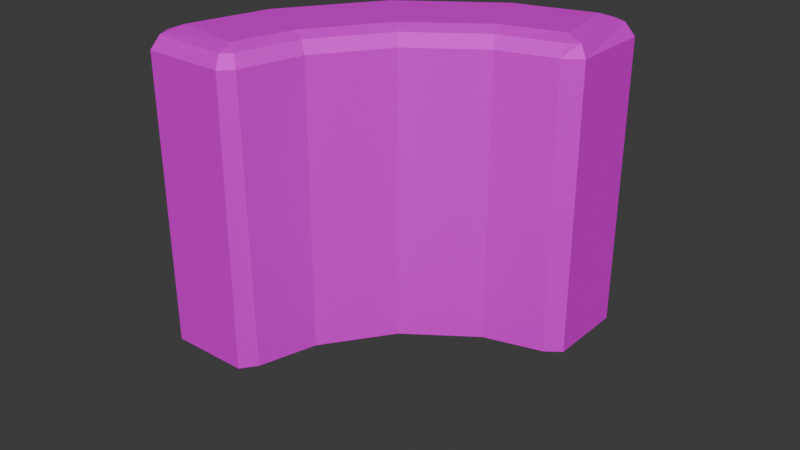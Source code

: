 # Source: hedge_2mx6m_curved_5x5m.blend  (saved by Blender 4.0.36; exported with 4.5.12 LTS)
import bpy
from mathutils import Matrix  # noqa: F401  (used for matrix-valued properties, if any)

bpy.ops.wm.read_factory_settings(use_empty=True)
scene = bpy.context.scene
scene.name = 'Scene'

# ---- collections
col_collection = bpy.data.collections.new('Collection'); scene.collection.children.link(col_collection)

# ---- images (referenced by path relative to the original .blend; pixels are not part of the script)
import os
ASSET_DIR = os.environ.get("B2B_ASSET_DIR", "")  # directory of the original .blend (textures are referenced by path, not embedded)
HERE = os.path.dirname(os.path.abspath(__file__))  # packed textures are extracted next to this script under _unpacked/

def load_image(name, relpath, width, height, colorspace="sRGB"):
    """Load a texture the original file referenced (path relative to the .blend, or extracted next to this script)."""
    p = next((c for c in (os.path.join(HERE, relpath), os.path.join(ASSET_DIR, relpath)) if relpath and os.path.exists(c)), "")
    if p:
        img = bpy.data.images.load(p, check_existing=True)
        img.name = name
    else:  # same state as the original file: an image datablock whose file is absent (Cycles renders it pink)
        img = bpy.data.images.new(name, width, height)
        img.source = "FILE"
        img.filepath = "//" + (relpath or name)
    img.colorspace_settings.name = colorspace
    return img
img_hedge_albedo_png = load_image('hedge_albedo.png', 'hedge_albedo.png', 1024, 1024, 'sRGB')

# ---- materials (node trees are filled in below, after node groups)
mat_hedge = bpy.data.materials.new('Hedge')
mat_hedge.alpha_threshold = 0.0
mat_hedge.use_transparent_shadow = False
mat_hedge.roughness = 0.5
mat_hedge.line_color = (0.0, 0.0, 0.0, 1.0)

# ---- material node trees
mat_hedge.use_nodes = True; mat_hedge.node_tree.nodes.clear()
_N = mat_hedge.node_tree.nodes; _L = mat_hedge.node_tree.links
n0 = _N.new('ShaderNodeOutputMaterial'); n0.name = 'Material Output'; n0.location = (300, 300)
n1 = _N.new('ShaderNodeBsdfPrincipled'); n1.name = 'Principled BSDF'; n1.location = (10, 300)
n1.inputs[1].default_value = 0.7617
n1.inputs[2].default_value = 0.8368
n1.inputs[3].default_value = 1.45
n2 = _N.new('ShaderNodeTexImage'); n2.name = 'Image Texture'; n2.location = (-280, 280)
n2.image = img_hedge_albedo_png
n2.interpolation = 'Closest'
_L.new(n1.outputs[0], n0.inputs[0])
_L.new(n2.outputs[0], n1.inputs[0])
n0.is_active_output = True

# ---- world
world_world = bpy.data.worlds.new('World'); scene.world = world_world
world_world.use_nodes = True; world_world.node_tree.nodes.clear()
_N = world_world.node_tree.nodes; _L = world_world.node_tree.links
n0 = _N.new('ShaderNodeOutputWorld'); n0.name = 'World Output'; n0.location = (300, 300)
n1 = _N.new('ShaderNodeBackground'); n1.name = 'Background'; n1.location = (10, 300)
n1.inputs[0].default_value = (0.05088, 0.05088, 0.05088, 1.0)
_L.new(n1.outputs[0], n0.inputs[0])
n0.is_active_output = True
world_world.color = (0.05088, 0.05088, 0.05088)
world_world.use_sun_shadow = False
world_world.sun_shadow_jitter_overblur = 0.0

# ---- meshes
me_cube_001 = bpy.data.meshes.new('Cube.001')
me_cube_001.from_pydata([(5.003, -0.777, 2.384e-07), (4.746, -0.972, 2.384e-07), (0.003049, -0.497, 2.384e-07), (0.003049, -0.497, 5.65), (0.2605, -0.972, 2.384e-07), (0.003049, -0.777, 2.384e-07), (5.003, -0.497, 0.003259), (5.003, -0.497, 5.65), (4.746, 0.978, 2.384e-07), (5.003, 0.783, 2.384e-07), (0.003049, 0.003049, 2.384e-07), (0.003049, 0.003049, 5.65), (0.003049, 0.783, 2.384e-07), (0.2605, 0.978, 2.384e-07), (5.003, 0.003049, 0.003259), (5.003, 0.003049, 5.65), (4.662, -0.6555, 6.0), (4.703, -0.997, 5.659), (4.762, -0.897, 5.9), (5.003, 0.503, 5.65), (5.003, -0.797, 5.659), (4.903, -0.7555, 5.9), (5.003, 0.503, 0.003259), (0.003049, -0.797, 5.659), (0.103, -0.7555, 5.9), (0.3445, -0.6555, 6.0), (0.203, -0.997, 5.659), (0.2445, -0.897, 5.9), (4.662, 0.6616, 6.0), (5.003, 0.803, 5.659), (4.903, 0.7616, 5.9), (0.003049, 0.503, 5.65), (4.703, 1.003, 5.659), (4.762, 0.903, 5.9), (0.003049, 0.503, 2.384e-07), (0.153, 1.003, 5.659), (0.2445, 0.903, 5.9), (0.3445, 0.6616, 6.0), (0.003049, 0.803, 5.659), (0.103, 0.7616, 5.9), (1.253, 0.6616, 6.0), (1.253, 0.003049, 0.0008149), (1.253, 0.003049, 5.65), (1.253, -0.972, 2.384e-07), (1.253, 0.978, 2.384e-07), (1.253, -0.497, 0.0008149), (1.253, -0.497, 5.65), (1.253, -0.6555, 6.0), (1.253, -0.897, 5.9), (1.253, -0.997, 5.659), (1.253, 0.503, 5.65), (1.253, 1.003, 5.659), (1.253, 0.903, 5.9), (1.253, 0.503, 0.0008149), (2.503, 0.6616, 6.0), (2.503, 0.003049, 5.65), (2.503, 0.978, 2.384e-07), (2.503, -0.497, 0.00163), (2.503, -0.897, 5.9), (2.503, -0.997, 5.659), (2.503, 0.903, 5.9), (2.503, 0.503, 0.00163), (2.503, 0.003049, 0.00163), (2.503, -0.972, 2.384e-07), (2.503, -0.497, 5.65), (2.503, -0.6555, 6.0), (2.503, 0.503, 5.65), (2.503, 1.003, 5.659), (3.753, 0.6616, 6.0), (3.753, 0.003049, 5.65), (3.753, 0.978, 2.384e-07), (3.753, -0.497, 0.002444), (3.753, -0.897, 5.9), (3.753, -0.997, 5.659), (3.753, 0.903, 5.9), (3.753, 0.503, 0.002444), (3.753, 0.003049, 0.002444), (3.753, -0.972, 2.384e-07), (3.753, -0.497, 5.65), (3.753, -0.6555, 6.0), (3.753, 0.503, 5.65), (3.753, 1.003, 5.659)], [], [(23, 5, 4, 26), (35, 13, 12, 38), (9, 29, 20, 0), (68, 79, 16, 28), (29, 9, 8, 32), (43, 49, 26, 4), (5, 23, 38, 12), (42, 41, 10, 11), (70, 81, 32, 8), (50, 53, 34, 31), (16, 18, 21), (21, 18, 17, 20), (25, 24, 27), (27, 24, 23, 26), (37, 36, 39), (39, 36, 35, 38), (28, 30, 33), (33, 30, 29, 32), (47, 25, 27, 48), (48, 27, 26, 49), (28, 16, 21, 30), (30, 21, 20, 29), (51, 35, 36, 52), (52, 36, 37, 40), (38, 23, 24, 39), (39, 24, 25, 37), (0, 20, 17, 1), (46, 45, 2, 3), (67, 51, 52, 60), (66, 61, 53, 50), (58, 48, 49, 59), (65, 47, 48, 58), (64, 57, 45, 46), (13, 35, 51, 44), (63, 59, 49, 43), (55, 62, 41, 42), (37, 25, 47, 40), (60, 52, 40, 54), (80, 75, 61, 66), (81, 67, 60, 74), (77, 73, 59, 63), (72, 58, 59, 73), (79, 65, 58, 72), (78, 71, 57, 64), (44, 51, 67, 56), (69, 76, 62, 55), (40, 47, 65, 54), (74, 60, 54, 68), (19, 22, 75, 80), (32, 81, 74, 33), (1, 17, 73, 77), (18, 72, 73, 17), (16, 79, 72, 18), (7, 6, 71, 78), (56, 67, 81, 70), (15, 14, 76, 69), (54, 65, 79, 68), (33, 74, 68, 28)])
_uv = me_cube_001.uv_layers.new(name='UVMap')
_uv.uv.foreach_set('vector', [0.9152, 0.6641, 0.9152, -0.279, 0.8723, -0.279, 0.8818, 0.6641, 0.8902, 0.6641, 0.8723, -0.279, 0.9152, -0.279, 0.9152, 0.6641, 0.63, -0.279, 0.6333, 0.6641, 0.3667, 0.6641, 0.37, -0.279, 0.6098, 0.2902, 0.3902, 0.2902, 0.3902, 0.1387, 0.6098, 0.1387, 0.08185, 0.6641, 0.08185, -0.279, 0.1248, -0.279, 0.1318, 0.6641, 0.7068, -0.279, 0.7068, 0.6641, 0.8818, 0.6641, 0.8723, -0.279, 0.37, -0.279, 0.3667, 0.6641, 0.6333, 0.6641, 0.63, -0.279, 0.4573, 0.9882, 0.4573, 0.04663, 0.6656, 0.0465, 0.6656, 0.9882, 0.2902, -0.279, 0.2902, 0.6641, 0.1318, 0.6641, 0.1248, -0.279, 0.7487, 1.151, 0.7487, 0.2094, 0.957, 0.2093, 0.957, 1.151, 0.3902, 0.1387, 0.35, 0.1221, 0.3736, 0.09851, 0.09851, 0.7043, 0.1221, 0.7043, 0.1318, 0.6641, 0.08185, 0.6641, 0.3902, 0.8583, 0.3736, 0.8985, 0.35, 0.8749, 0.8749, 0.7043, 0.8985, 0.7043, 0.9152, 0.6641, 0.8818, 0.6641, 0.6098, 0.8583, 0.65, 0.8749, 0.6264, 0.8985, 0.6264, 0.7043, 0.65, 0.7043, 0.6667, 0.6641, 0.6333, 0.6641, 0.6098, 0.1387, 0.6264, 0.09851, 0.65, 0.1221, 0.1221, 0.7043, 0.09851, 0.7043, 0.08185, 0.6641, 0.1318, 0.6641, 0.3902, 0.7068, 0.3902, 0.8583, 0.35, 0.8749, 0.35, 0.7068, 0.7068, 0.7043, 0.8749, 0.7043, 0.8818, 0.6641, 0.7068, 0.6641, 0.6098, 0.1387, 0.3902, 0.1387, 0.3736, 0.09851, 0.6264, 0.09851, 0.6264, 0.7043, 0.3736, 0.7043, 0.3667, 0.6641, 0.6333, 0.6641, 0.7068, 0.6641, 0.8902, 0.6641, 0.8749, 0.7043, 0.7068, 0.7043, 0.65, 0.7068, 0.65, 0.8749, 0.6098, 0.8583, 0.6098, 0.7068, 0.6333, 0.6641, 0.3667, 0.6641, 0.3736, 0.7043, 0.6264, 0.7043, 0.6264, 0.8985, 0.3736, 0.8985, 0.3902, 0.8583, 0.6098, 0.8583, 0.08185, -0.279, 0.08185, 0.6641, 0.1318, 0.6641, 0.1248, -0.279, 1.049, 0.9603, 1.049, 0.01873, 1.258, 0.01859, 1.258, 0.9603, 0.4985, 0.6641, 0.7068, 0.6641, 0.7068, 0.7043, 0.4985, 0.7043, 0.5404, 1.151, 0.5404, 0.2095, 0.7487, 0.2094, 0.7487, 1.151, 0.4985, 0.7043, 0.7068, 0.7043, 0.7068, 0.6641, 0.4985, 0.6641, 0.3902, 0.4985, 0.3902, 0.7068, 0.35, 0.7068, 0.35, 0.4985, 0.8411, 0.9603, 0.8411, 0.01887, 1.049, 0.01873, 1.049, 0.9603, 0.8723, -0.279, 0.8902, 0.6641, 0.7068, 0.6641, 0.7068, -0.279, 0.4985, -0.279, 0.4985, 0.6641, 0.7068, 0.6641, 0.7068, -0.279, 0.2489, 0.9882, 0.2489, 0.04677, 0.4573, 0.04663, 0.4573, 0.9882, 0.6098, 0.8583, 0.3902, 0.8583, 0.3902, 0.7068, 0.6098, 0.7068, 0.65, 0.4985, 0.65, 0.7068, 0.6098, 0.7068, 0.6098, 0.4985, 0.332, 1.151, 0.332, 0.2097, 0.5404, 0.2095, 0.5404, 1.151, 0.2902, 0.6641, 0.4985, 0.6641, 0.4985, 0.7043, 0.2902, 0.7043, 0.2902, -0.279, 0.2902, 0.6641, 0.4985, 0.6641, 0.4985, -0.279, 0.2902, 0.7043, 0.4985, 0.7043, 0.4985, 0.6641, 0.2902, 0.6641, 0.3902, 0.2902, 0.3902, 0.4985, 0.35, 0.4985, 0.35, 0.2902, 0.6328, 0.9603, 0.6328, 0.019, 0.8411, 0.01887, 0.8411, 0.9603, 0.7068, -0.279, 0.7068, 0.6641, 0.4985, 0.6641, 0.4985, -0.279, 0.0406, 0.9882, 0.0406, 0.0469, 0.2489, 0.04677, 0.2489, 0.9882, 0.6098, 0.7068, 0.3902, 0.7068, 0.3902, 0.4985, 0.6098, 0.4985, 0.65, 0.2902, 0.65, 0.4985, 0.6098, 0.4985, 0.6098, 0.2902, 0.1237, 1.151, 0.1237, 0.2098, 0.332, 0.2097, 0.332, 1.151, 0.1318, 0.6641, 0.2902, 0.6641, 0.2902, 0.7043, 0.1221, 0.7043, 0.1248, -0.279, 0.1318, 0.6641, 0.2902, 0.6641, 0.2902, -0.279, 0.1221, 0.7043, 0.2902, 0.7043, 0.2902, 0.6641, 0.1318, 0.6641, 0.3902, 0.1387, 0.3902, 0.2902, 0.35, 0.2902, 0.35, 0.1221, 0.4244, 0.9603, 0.4244, 0.01914, 0.6328, 0.019, 0.6328, 0.9603, 0.4985, -0.279, 0.4985, 0.6641, 0.2902, 0.6641, 0.2902, -0.279, -0.1677, 0.9882, -0.1677, 0.04704, 0.0406, 0.0469, 0.0406, 0.9882, 0.6098, 0.4985, 0.3902, 0.4985, 0.3902, 0.2902, 0.6098, 0.2902, 0.65, 0.1221, 0.65, 0.2902, 0.6098, 0.2902, 0.6098, 0.1387])
me_cube_001.materials.append(mat_hedge)
me_cube_001.update()

# ---- curves / text
cu_beziercurve = bpy.data.curves.new('BezierCurve', 'CURVE')
cu_beziercurve.dimensions = '3D'
_sp = cu_beziercurve.splines.new('BEZIER'); _sp.bezier_points.add(1)
_sp.bezier_points.foreach_set('co', [0.0, 0.0, 0.0, 5.0, 5.0, 0.0])
_sp.bezier_points.foreach_set('handle_left', [0.0, -0.7071, 0.0, 2.5, 5.0, 0.0])
_sp.bezier_points.foreach_set('handle_right', [0.0, 2.5, 0.0, 6.0, 5.0, 0.0])
for _p, _l, _r in zip(_sp.bezier_points, ['ALIGNED', 'ALIGNED'], ['ALIGNED', 'ALIGNED']): _p.handle_left_type = _l; _p.handle_right_type = _r
_sp.order_u = 0
_sp.order_v = 0
cu_beziercurve.use_path = True
cu_beziercurve.use_stretch = True
cu_beziercurve.use_deform_bounds = True
cu_beziercurve.fill_mode = 'FULL'

# ---- objects
ob_cube = bpy.data.objects.new('Cube', me_cube_001)
ob_beziercurve = bpy.data.objects.new('BezierCurve', cu_beziercurve)

# ---- transforms, parenting, visibility, modifiers, constraints
ob_cube.location = (0.0, 0.0, 0.0)
_m = ob_cube.modifiers.new('Curve', 'CURVE')
_m.object = ob_beziercurve
ob_beziercurve.location = (0.0, 0.0, 0.0)

# ---- collection membership
col_collection.objects.link(ob_cube)
col_collection.objects.link(ob_beziercurve)

# ---- scene / render settings (as saved in the file)
scene.frame_start = 1; scene.frame_end = 250; scene.frame_set(1)
scene.render.engine = 'BLENDER_EEVEE_NEXT'
scene.cycles.sampling_pattern = 'TABULATED_SOBOL'
bpy.context.view_layer.update()

# ---- added for rendering (the .blend has no active camera and no usable light): camera, sun
cam_auto = bpy.data.cameras.new('AutoCamera')
cam_auto.lens = 50.0
cam_auto.sensor_width = 36.0
cam_auto.clip_end = 1000.0
ob_auto_camera = bpy.data.objects.new('AutoCamera', cam_auto)
scene.collection.objects.link(ob_auto_camera)
ob_auto_camera.location = (13.7178, -10.9613, 11.4742)
ob_auto_camera.rotation_euler = (1.09748, -7.21219e-08, 0.694738)
scene.camera = ob_auto_camera
light_auto_sun = bpy.data.lights.new('AutoSun', 'SUN')
light_auto_sun.energy = 3.0
light_auto_sun.angle = 0.0523599
ob_auto_sun = bpy.data.objects.new('AutoSun', light_auto_sun)
scene.collection.objects.link(ob_auto_sun)
ob_auto_sun.rotation_euler = (0.872665, 0.174533, 0.523599)
bpy.context.view_layer.update()
